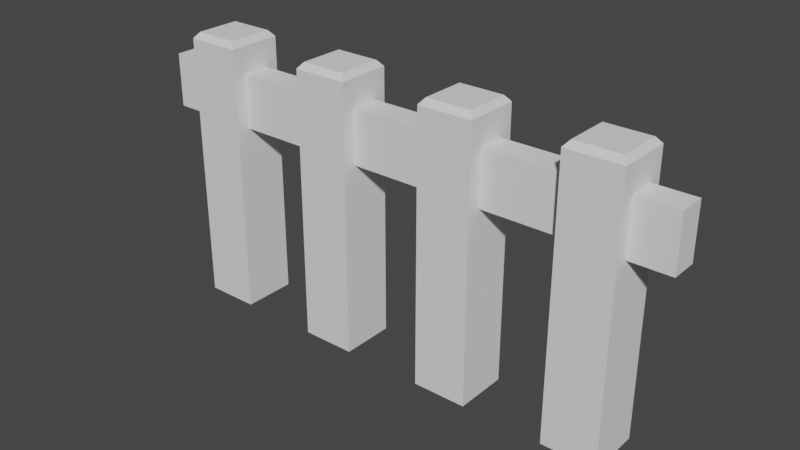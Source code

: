 # Source: fence.blend  (saved by Blender 2.82.7; exported with 4.5.12 LTS)
import bpy
from mathutils import Matrix  # noqa: F401  (used for matrix-valued properties, if any)

bpy.ops.wm.read_factory_settings(use_empty=True)
scene = bpy.context.scene
scene.name = 'Scene'

# ---- collections
col_collection = bpy.data.collections.new('Collection'); scene.collection.children.link(col_collection)

# ---- world
world_world = bpy.data.worlds.new('World'); scene.world = world_world
world_world.use_nodes = True; world_world.node_tree.nodes.clear()
_N = world_world.node_tree.nodes; _L = world_world.node_tree.links
n0 = _N.new('ShaderNodeOutputWorld'); n0.name = 'World Output'; n0.location = (300, 300)
n1 = _N.new('ShaderNodeBackground'); n1.name = 'Background'; n1.location = (10, 300)
n1.inputs[0].default_value = (0.05088, 0.05088, 0.05088, 1.0)
_L.new(n1.outputs[0], n0.inputs[0])
n0.is_active_output = True
world_world.color = (0.05088, 0.05088, 0.05088)
world_world.use_sun_shadow = False
world_world.sun_shadow_jitter_overblur = 0.0

# ---- meshes
me_cube_012 = bpy.data.meshes.new('Cube.012')
me_cube_012.from_pydata([(-1.0, -1.0, -1.0), (-1.0, 1.0, -1.0), (1.0, -1.0, -1.0), (1.0, 1.0, -1.0), (-1.0, -1.0, 1.0), (-1.0, 1.0, 1.0), (1.0, 1.0, 1.0), (1.0, -1.0, 1.0), (14.0, -1.0, -1.0), (14.18, -0.8175, 1.044), (14.0, 1.0, -1.0), (14.18, 0.8175, 1.044), (16.0, -1.0, -1.0), (15.82, -0.8175, 1.044), (16.0, 1.0, -1.0), (15.82, 0.8175, 1.044), (14.0, -1.0, 1.0), (14.0, 1.0, 1.0), (16.0, 1.0, 1.0), (16.0, -1.0, 1.0), (14.0, -1.0, 1.0), (14.0, 1.0, 1.0), (16.0, 1.0, 1.0), (16.0, -1.0, 1.0), (14.0, -1.0, 1.0), (14.0, 1.0, 1.0), (16.0, 1.0, 1.0), (16.0, -1.0, 1.0), (-2.5, -0.5, 0.4), (-2.5, -0.5, 0.8), (-2.5, 0.5, 0.4), (-2.5, 0.5, 0.8), (17.5, -0.5, 0.4), (17.5, -0.5, 0.8), (17.5, 0.5, 0.4), (17.5, 0.5, 0.8), (9.0, -1.0, -1.0), (9.182, -0.8175, 1.044), (9.0, 1.0, -1.0), (9.182, 0.8175, 1.044), (11.0, -1.0, -1.0), (10.82, -0.8175, 1.044), (11.0, 1.0, -1.0), (10.82, 0.8175, 1.044), (9.0, -1.0, 1.0), (9.0, 1.0, 1.0), (11.0, 1.0, 1.0), (11.0, -1.0, 1.0), (9.0, -1.0, 1.0), (9.0, 1.0, 1.0), (11.0, 1.0, 1.0), (11.0, -1.0, 1.0), (9.0, -1.0, 1.0), (9.0, 1.0, 1.0), (11.0, 1.0, 1.0), (11.0, -1.0, 1.0), (4.0, -1.0, -1.0), (4.182, -0.8175, 1.044), (4.0, 1.0, -1.0), (4.182, 0.8175, 1.044), (6.0, -1.0, -1.0), (5.818, -0.8175, 1.044), (6.0, 1.0, -1.0), (5.818, 0.8175, 1.044), (4.0, -1.0, 1.0), (4.0, 1.0, 1.0), (6.0, 1.0, 1.0), (6.0, -1.0, 1.0), (4.0, -1.0, 1.0), (4.0, 1.0, 1.0), (6.0, 1.0, 1.0), (6.0, -1.0, 1.0), (4.0, -1.0, 1.0), (4.0, 1.0, 1.0), (6.0, 1.0, 1.0), (6.0, -1.0, 1.0), (-1.0, -1.0, -1.0), (-0.8175, -0.8175, 1.044), (-1.0, 1.0, -1.0), (-0.8175, 0.8175, 1.044), (1.0, -1.0, -1.0), (0.8175, -0.8175, 1.044), (1.0, 1.0, -1.0), (0.8175, 0.8175, 1.044), (-1.0, -1.0, 1.0), (-1.0, 1.0, 1.0), (1.0, 1.0, 1.0), (1.0, -1.0, 1.0), (-1.0, -1.0, 1.0), (-1.0, 1.0, 1.0), (1.0, 1.0, 1.0), (1.0, -1.0, 1.0), (-1.0, -1.0, 1.0), (-1.0, 1.0, 1.0), (1.0, 1.0, 1.0), (1.0, -1.0, 1.0)], [], [(0, 4, 5, 1), (1, 5, 6, 3), (3, 6, 7, 2), (2, 7, 4, 0), (8, 16, 17, 10), (10, 17, 18, 14), (14, 18, 19, 12), (12, 19, 16, 8), (10, 14, 12, 8), (15, 11, 9, 13), (20, 21, 17, 16), (21, 22, 18, 17), (22, 23, 19, 18), (23, 20, 16, 19), (24, 25, 21, 20), (25, 26, 22, 21), (26, 27, 23, 22), (27, 24, 20, 23), (9, 11, 25, 24), (11, 15, 26, 25), (15, 13, 27, 26), (13, 9, 24, 27), (28, 29, 31, 30), (30, 31, 35, 34), (34, 35, 33, 32), (32, 33, 29, 28), (30, 34, 32, 28), (35, 31, 29, 33), (36, 44, 45, 38), (38, 45, 46, 42), (42, 46, 47, 40), (40, 47, 44, 36), (38, 42, 40, 36), (43, 39, 37, 41), (48, 49, 45, 44), (49, 50, 46, 45), (50, 51, 47, 46), (51, 48, 44, 47), (52, 53, 49, 48), (53, 54, 50, 49), (54, 55, 51, 50), (55, 52, 48, 51), (37, 39, 53, 52), (39, 43, 54, 53), (43, 41, 55, 54), (41, 37, 52, 55), (56, 64, 65, 58), (58, 65, 66, 62), (62, 66, 67, 60), (60, 67, 64, 56), (58, 62, 60, 56), (63, 59, 57, 61), (68, 69, 65, 64), (69, 70, 66, 65), (70, 71, 67, 66), (71, 68, 64, 67), (72, 73, 69, 68), (73, 74, 70, 69), (74, 75, 71, 70), (75, 72, 68, 71), (57, 59, 73, 72), (59, 63, 74, 73), (63, 61, 75, 74), (61, 57, 72, 75), (78, 82, 80, 76), (83, 79, 77, 81), (88, 89, 85, 84), (89, 90, 86, 85), (90, 91, 87, 86), (91, 88, 84, 87), (92, 93, 89, 88), (93, 94, 90, 89), (94, 95, 91, 90), (95, 92, 88, 91), (77, 79, 93, 92), (79, 83, 94, 93), (83, 81, 95, 94), (81, 77, 92, 95)])
_uv = me_cube_012.uv_layers.new(name='UVMap')
_uv.uv.foreach_set('vector', [0.375, 0.0, 0.625, 0.0, 0.625, 0.25, 0.375, 0.25, 0.375, 0.25, 0.625, 0.25, 0.625, 0.5, 0.375, 0.5, 0.25, 0.5, 9.686e-08, 0.5, 0.0, 0.25, 0.25, 0.25, 1.0, 0.0, 1.0, 1.0, 0.0, 1.0, 0.0, 0.0, 0.5, 0.25, 0.25, 0.25, 0.25, 2.98e-08, 0.5, 0.0, 0.375, 0.25, 0.625, 0.25, 0.625, 0.5, 0.375, 0.5, 0.375, 0.5, 0.625, 0.5, 0.625, 0.75, 0.375, 0.75, 0.5, 0.75, 0.5, 0.5, 0.75, 0.5, 0.75, 0.75, 0.125, 0.5, 0.375, 0.5, 0.375, 0.75, 0.125, 0.75, 0.9771, 0.5228, 0.9771, 0.7272, 0.7731, 0.7272, 0.7731, 0.5228, 0.875, 0.75, 0.875, 0.5, 0.875, 0.5, 0.875, 0.75, 0.875, 0.5, 0.625, 0.5, 0.625, 0.5, 0.875, 0.5, 0.625, 0.5, 0.625, 0.75, 0.625, 0.75, 0.625, 0.5, 0.625, 0.75, 0.875, 0.75, 0.875, 0.75, 0.625, 0.75, 0.7731, 0.755, 0.9771, 0.755, 0.9771, 0.755, 0.7731, 0.755, 0.875, 0.5, 0.625, 0.5, 0.625, 0.5, 0.875, 0.5, 0.9771, 0.495, 0.7731, 0.495, 0.7731, 0.495, 0.9771, 0.495, 0.7454, 0.5228, 0.7454, 0.7272, 0.7454, 0.7272, 0.7454, 0.5228, 0.7731, 0.7272, 0.9771, 0.7272, 0.9771, 0.755, 0.7731, 0.755, 0.8522, 0.5228, 0.6478, 0.5228, 0.625, 0.5, 0.875, 0.5, 0.9771, 0.5228, 0.7731, 0.5228, 0.7731, 0.495, 0.9771, 0.495, 0.7731, 0.5228, 0.7731, 0.7272, 0.7454, 0.7272, 0.7454, 0.5228, 0.375, 0.0, 0.625, 0.0, 0.625, 0.25, 0.375, 0.25, 0.375, 0.25, 0.625, 0.25, 0.625, 0.5, 0.375, 0.5, 0.375, 0.5, 0.625, 0.5, 0.625, 0.75, 0.375, 0.75, 2.98e-08, 0.75, 0.0, 0.5, 0.25, 0.5, 0.25, 0.75, 0.125, 0.5, 0.375, 0.5, 0.375, 0.75, 0.125, 0.75, -2.98e-08, 0.25, 0.25, 0.25, 0.25, 0.5, 0.0, 0.5, 0.75, 0.5, 0.5, 0.5, 0.5, 0.25, 0.75, 0.25, 0.375, 0.25, 0.625, 0.25, 0.625, 0.5, 0.375, 0.5, 0.375, 0.5, 0.625, 0.5, 0.625, 0.75, 0.375, 0.75, 0.5, 0.25, 0.5, 2.98e-08, 0.75, 0.0, 0.75, 0.25, 0.125, 0.5, 0.375, 0.5, 0.375, 0.75, 0.125, 0.75, 0.4767, 0.7728, 0.4767, 0.9772, 0.2726, 0.9772, 0.2726, 0.7728, 0.875, 0.75, 0.875, 0.5, 0.875, 0.5, 0.875, 0.75, 0.875, 0.5, 0.625, 0.5, 0.625, 0.5, 0.875, 0.5, 0.625, 0.5, 0.625, 0.75, 0.625, 0.75, 0.625, 0.5, 0.625, 0.75, 0.875, 0.75, 0.875, 0.75, 0.625, 0.75, 0.2726, 1.005, 0.4767, 1.005, 0.4767, 1.005, 0.2726, 1.005, 0.875, 0.5, 0.625, 0.5, 0.625, 0.5, 0.875, 0.5, 0.4767, 0.745, 0.2726, 0.745, 0.2726, 0.745, 0.4767, 0.745, 0.2449, 0.7728, 0.2449, 0.9772, 0.2449, 0.9772, 0.2449, 0.7728, 0.2726, 0.9772, 0.4767, 0.9772, 0.4767, 1.005, 0.2726, 1.005, 0.8522, 0.5228, 0.6478, 0.5228, 0.625, 0.5, 0.875, 0.5, 0.4767, 0.7728, 0.2726, 0.7728, 0.2726, 0.745, 0.4767, 0.745, 0.2726, 0.7728, 0.2726, 0.9772, 0.2449, 0.9772, 0.2449, 0.7728, 0.375, 0.0, 0.625, 0.0, 0.625, 0.25, 0.375, 0.25, 0.375, 0.25, 0.625, 0.25, 0.625, 0.5, 0.375, 0.5, 0.25, 0.25, 9.686e-08, 0.25, 0.0, 6.706e-08, 0.25, 0.0, 0.25, 0.75, 0.25, 0.5, 0.5, 0.5, 0.5, 0.75, 0.125, 0.5, 0.375, 0.5, 0.375, 0.75, 0.125, 0.75, 0.2271, 0.7728, 0.2271, 0.9772, 0.0231, 0.9772, 0.0231, 0.7728, 0.875, 0.75, 0.875, 0.5, 0.875, 0.5, 0.875, 0.75, 0.875, 0.5, 0.625, 0.5, 0.625, 0.5, 0.875, 0.5, 0.625, 0.5, 0.625, 0.75, 0.625, 0.75, 0.625, 0.5, 0.625, 0.75, 0.875, 0.75, 0.875, 0.75, 0.625, 0.75, 0.0231, 1.005, 0.2271, 1.005, 0.2271, 1.005, 0.0231, 1.005, 0.875, 0.5, 0.625, 0.5, 0.625, 0.5, 0.875, 0.5, 0.2271, 0.745, 0.0231, 0.745, 0.0231, 0.745, 0.2271, 0.745, -0.004619, 0.7728, -0.004619, 0.9772, -0.004619, 0.9772, -0.004619, 0.7728, 0.0231, 0.9772, 0.2271, 0.9772, 0.2271, 1.005, 0.0231, 1.005, 0.8522, 0.5228, 0.6478, 0.5228, 0.625, 0.5, 0.875, 0.5, 0.2271, 0.7728, 0.0231, 0.7728, 0.0231, 0.745, 0.2271, 0.745, 0.0231, 0.7728, 0.0231, 0.9772, -0.004619, 0.9772, -0.004619, 0.7728, 0.125, 0.5, 0.375, 0.5, 0.375, 0.75, 0.125, 0.75, 0.9771, 0.2728, 0.8136, 0.4391, 0.9415, 0.4391, 0.7731, 0.2728, 0.875, 0.75, 0.875, 0.5, 0.875, 0.5, 0.875, 0.75, 0.875, 0.5, 0.625, 0.5, 0.625, 0.5, 0.875, 0.5, 0.625, 0.5, 0.625, 0.75, 0.625, 0.75, 0.625, 0.5, 0.625, 0.75, 0.875, 0.75, 0.875, 0.75, 0.625, 0.75, 0.9646, 0.4619, 0.7911, 0.4619, 0.7911, 0.4619, 0.9646, 0.4619, 0.875, 0.5, 0.625, 0.5, 0.625, 0.5, 0.875, 0.5, 0.9995, 0.25, 0.75, 0.25, 0.75, 0.25, 0.9995, 0.25, 0.75, 0.25, 0.5005, 0.25, 0.5005, 0.25, 0.75, 0.25, 0.9415, 0.4391, 0.8136, 0.4391, 0.7911, 0.4619, 0.9646, 0.4619, 0.8522, 0.5228, 0.6478, 0.5228, 0.625, 0.5, 0.875, 0.5, 0.9771, 0.2728, 0.7731, 0.2728, 0.75, 0.25, 0.9995, 0.25, 0.7731, 0.2728, 0.5691, 0.2728, 0.5005, 0.25, 0.75, 0.25])
me_cube_012.use_remesh_fix_poles = True
me_cube_012.use_remesh_preserve_attributes = False
me_cube_012.use_mirror_vertex_groups = False
me_cube_012.update()

# ---- objects
ob_cube_006 = bpy.data.objects.new('Cube.006', me_cube_012)

# ---- transforms, parenting, visibility, modifiers, constraints
ob_cube_006.location = (-0.75, 0.0, 0.5)
ob_cube_006.scale = (0.1, 0.1, 0.5)
ob_cube_006.lineart.crease_threshold = 0.0

# ---- collection membership
col_collection.objects.link(ob_cube_006)

# ---- scene / render settings (as saved in the file)
scene.frame_start = 1; scene.frame_end = 250; scene.frame_set(1)
scene.render.engine = 'BLENDER_EEVEE_NEXT'
scene.cycles.use_denoising = False
scene.cycles.samples = 128
scene.cycles.sampling_pattern = 'TABULATED_SOBOL'
scene.cycles.use_adaptive_sampling = False
scene.cycles.use_light_tree = False
scene.view_settings.view_transform = 'Filmic'
bpy.context.view_layer.update()

# ---- added for rendering (the .blend has no active camera and no usable light): camera, sun
cam_auto = bpy.data.cameras.new('AutoCamera')
cam_auto.lens = 50.0
cam_auto.sensor_width = 36.0
cam_auto.clip_end = 1000.0
ob_auto_camera = bpy.data.objects.new('AutoCamera', cam_auto)
scene.collection.objects.link(ob_auto_camera)
ob_auto_camera.location = (2.08633, -2.5036, 2.18014)
ob_auto_camera.rotation_euler = (1.09748, -7.21219e-08, 0.694738)
scene.camera = ob_auto_camera
light_auto_sun = bpy.data.lights.new('AutoSun', 'SUN')
light_auto_sun.energy = 3.0
light_auto_sun.angle = 0.0523599
ob_auto_sun = bpy.data.objects.new('AutoSun', light_auto_sun)
scene.collection.objects.link(ob_auto_sun)
ob_auto_sun.rotation_euler = (0.872665, 0.174533, 0.523599)
bpy.context.view_layer.update()
